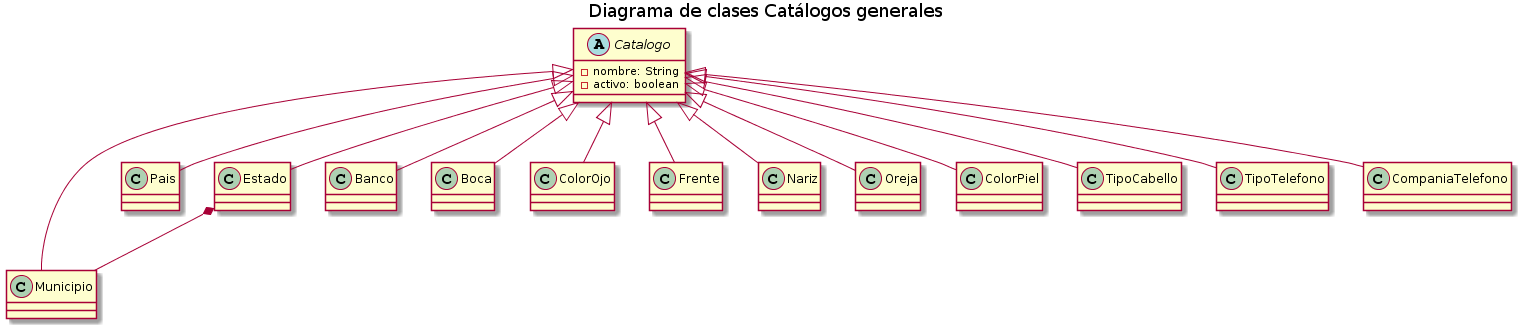

The diagram above was rendered by PlantUML. Its source (embedded in the PNG):
@startuml
title Diagrama de clases Catálogos generales

abstract class Catalogo {
    - nombre: String
    - activo: boolean
}

class Pais
class Estado
class Municipio
class Banco
class Boca
class ColorOjo
class Frente
class Nariz
class Oreja
class ColorPiel
class TipoCabello
class TipoTelefono
class CompaniaTelefono

Catalogo <|-- Banco
Catalogo <|-- Boca
Catalogo <|-- ColorOjo
Catalogo <|-- CompaniaTelefono
Catalogo <|-- Estado
Catalogo <|-- Municipio
Catalogo <|-- Frente
Catalogo <|-- Nariz
Catalogo <|-- Oreja
Catalogo <|-- Pais
Catalogo <|-- ColorPiel
Catalogo <|-- TipoCabello
Catalogo <|-- TipoTelefono

Estado *-- Municipio

Municipio -[hidden]> Catalogo
@enduml